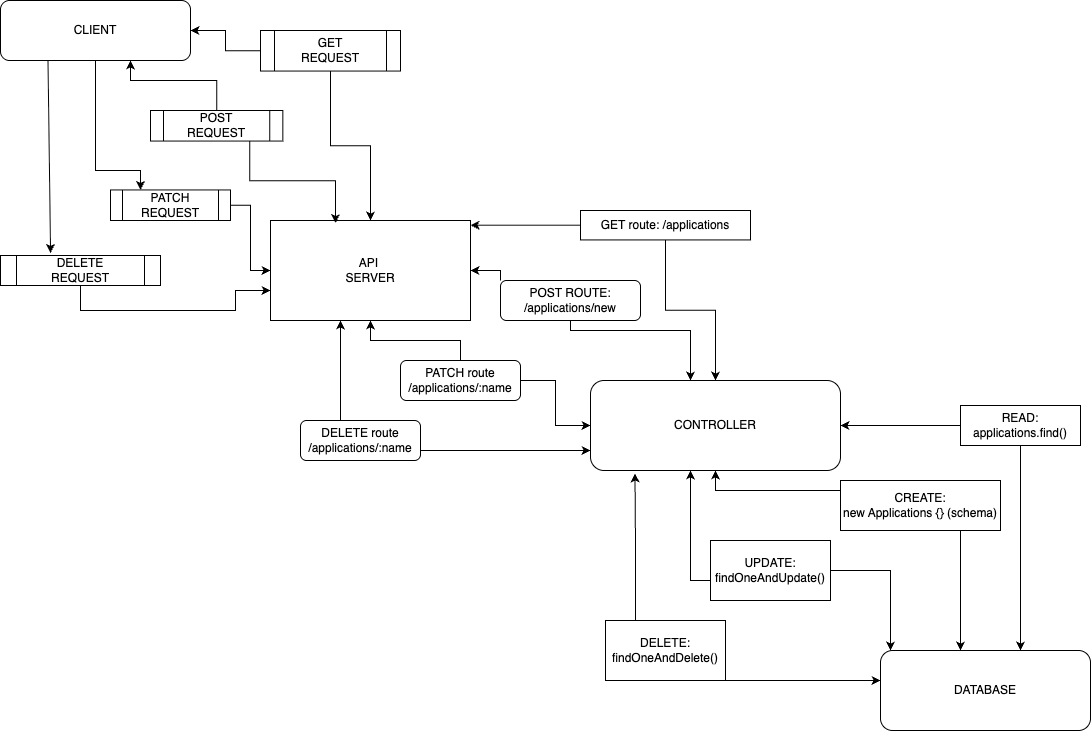

The diagram above was exported from draw.io. Its source (the exported page's mxGraphModel, read from the mxfile embedded in the PNG):
<mxGraphModel dx="2036" dy="770" grid="1" gridSize="10" guides="1" tooltips="1" connect="1" arrows="1" fold="1" page="1" pageScale="1" pageWidth="850" pageHeight="1100" background="light-dark(#FFFFFF,#000000)" math="0" shadow="0">
  <root>
    <mxCell id="0" />
    <mxCell id="1" parent="0" />
    <mxCell id="WNU5M5gq4Waazq6ABdi6-7" value="DATABASE" style="rounded=1;whiteSpace=wrap;html=1;" vertex="1" parent="1">
      <mxGeometry x="540" y="680" width="210" height="80" as="geometry" />
    </mxCell>
    <mxCell id="WNU5M5gq4Waazq6ABdi6-8" value="CLIENT" style="rounded=1;whiteSpace=wrap;html=1;" vertex="1" parent="1">
      <mxGeometry x="-340" y="30" width="190" height="60" as="geometry" />
    </mxCell>
    <mxCell id="WNU5M5gq4Waazq6ABdi6-17" value="API&amp;nbsp;&lt;div&gt;SERVER&lt;/div&gt;" style="rounded=0;whiteSpace=wrap;html=1;" vertex="1" parent="1">
      <mxGeometry x="-70" y="250" width="200" height="100" as="geometry" />
    </mxCell>
    <mxCell id="WNU5M5gq4Waazq6ABdi6-20" value="CONTROLLER" style="rounded=1;whiteSpace=wrap;html=1;" vertex="1" parent="1">
      <mxGeometry x="250" y="410" width="250" height="90" as="geometry" />
    </mxCell>
    <mxCell id="WNU5M5gq4Waazq6ABdi6-57" value="" style="edgeStyle=orthogonalEdgeStyle;rounded=0;orthogonalLoop=1;jettySize=auto;html=1;" edge="1" parent="1" source="WNU5M5gq4Waazq6ABdi6-25" target="WNU5M5gq4Waazq6ABdi6-8">
      <mxGeometry relative="1" as="geometry">
        <Array as="points">
          <mxPoint x="-124" y="110" />
          <mxPoint x="-210" y="110" />
        </Array>
      </mxGeometry>
    </mxCell>
    <mxCell id="WNU5M5gq4Waazq6ABdi6-25" value="POST&lt;div&gt;REQUEST&lt;/div&gt;" style="shape=process;whiteSpace=wrap;html=1;backgroundOutline=1;rotation=0;" vertex="1" parent="1">
      <mxGeometry x="-190" y="140" width="132.34" height="30.57" as="geometry" />
    </mxCell>
    <mxCell id="WNU5M5gq4Waazq6ABdi6-54" value="" style="edgeStyle=orthogonalEdgeStyle;rounded=0;orthogonalLoop=1;jettySize=auto;html=1;" edge="1" parent="1" source="WNU5M5gq4Waazq6ABdi6-29" target="WNU5M5gq4Waazq6ABdi6-17">
      <mxGeometry relative="1" as="geometry" />
    </mxCell>
    <mxCell id="WNU5M5gq4Waazq6ABdi6-55" value="" style="edgeStyle=orthogonalEdgeStyle;rounded=0;orthogonalLoop=1;jettySize=auto;html=1;" edge="1" parent="1" source="WNU5M5gq4Waazq6ABdi6-29" target="WNU5M5gq4Waazq6ABdi6-8">
      <mxGeometry relative="1" as="geometry" />
    </mxCell>
    <mxCell id="WNU5M5gq4Waazq6ABdi6-29" value="GET&lt;div&gt;REQUEST&lt;/div&gt;" style="shape=process;whiteSpace=wrap;html=1;backgroundOutline=1;rotation=0;" vertex="1" parent="1">
      <mxGeometry x="-80" y="60" width="140" height="40.57" as="geometry" />
    </mxCell>
    <mxCell id="WNU5M5gq4Waazq6ABdi6-59" value="" style="edgeStyle=orthogonalEdgeStyle;rounded=0;orthogonalLoop=1;jettySize=auto;html=1;" edge="1" parent="1" source="WNU5M5gq4Waazq6ABdi6-32" target="WNU5M5gq4Waazq6ABdi6-17">
      <mxGeometry relative="1" as="geometry" />
    </mxCell>
    <mxCell id="WNU5M5gq4Waazq6ABdi6-32" value="PATCH&lt;div&gt;REQUEST&lt;/div&gt;" style="shape=process;whiteSpace=wrap;html=1;backgroundOutline=1;rotation=0;" vertex="1" parent="1">
      <mxGeometry x="-230" y="219.42999999999998" width="120" height="30.57" as="geometry" />
    </mxCell>
    <mxCell id="WNU5M5gq4Waazq6ABdi6-47" value="" style="endArrow=classic;html=1;rounded=0;exitX=0.5;exitY=1;exitDx=0;exitDy=0;entryX=0.25;entryY=0;entryDx=0;entryDy=0;" edge="1" parent="1" source="WNU5M5gq4Waazq6ABdi6-8" target="WNU5M5gq4Waazq6ABdi6-32">
      <mxGeometry width="50" height="50" relative="1" as="geometry">
        <mxPoint x="-241" y="100" as="sourcePoint" />
        <mxPoint x="-245" y="247" as="targetPoint" />
        <Array as="points">
          <mxPoint x="-245" y="200" />
          <mxPoint x="-200" y="200" />
        </Array>
      </mxGeometry>
    </mxCell>
    <mxCell id="WNU5M5gq4Waazq6ABdi6-51" value="" style="edgeStyle=orthogonalEdgeStyle;rounded=0;orthogonalLoop=1;jettySize=auto;html=1;" edge="1" parent="1" source="WNU5M5gq4Waazq6ABdi6-49" target="WNU5M5gq4Waazq6ABdi6-17">
      <mxGeometry relative="1" as="geometry">
        <Array as="points">
          <mxPoint x="-105" y="340" />
          <mxPoint x="-105" y="320" />
        </Array>
      </mxGeometry>
    </mxCell>
    <mxCell id="WNU5M5gq4Waazq6ABdi6-49" value="DELETE&lt;div&gt;REQUEST&lt;/div&gt;" style="shape=process;whiteSpace=wrap;html=1;backgroundOutline=1;" vertex="1" parent="1">
      <mxGeometry x="-340" y="285" width="160" height="30" as="geometry" />
    </mxCell>
    <mxCell id="WNU5M5gq4Waazq6ABdi6-53" value="" style="endArrow=classic;html=1;rounded=0;exitX=0.25;exitY=1;exitDx=0;exitDy=0;entryX=0.313;entryY=-0.083;entryDx=0;entryDy=0;entryPerimeter=0;" edge="1" parent="1" source="WNU5M5gq4Waazq6ABdi6-8" target="WNU5M5gq4Waazq6ABdi6-49">
      <mxGeometry width="50" height="50" relative="1" as="geometry">
        <mxPoint x="-340" y="210" as="sourcePoint" />
        <mxPoint x="-290" y="160" as="targetPoint" />
      </mxGeometry>
    </mxCell>
    <mxCell id="WNU5M5gq4Waazq6ABdi6-58" style="edgeStyle=orthogonalEdgeStyle;rounded=0;orthogonalLoop=1;jettySize=auto;html=1;exitX=0.75;exitY=1;exitDx=0;exitDy=0;entryX=0.325;entryY=0.025;entryDx=0;entryDy=0;entryPerimeter=0;" edge="1" parent="1" source="WNU5M5gq4Waazq6ABdi6-25" target="WNU5M5gq4Waazq6ABdi6-17">
      <mxGeometry relative="1" as="geometry">
        <mxPoint x="-60" y="200" as="targetPoint" />
      </mxGeometry>
    </mxCell>
    <mxCell id="WNU5M5gq4Waazq6ABdi6-63" value="" style="edgeStyle=orthogonalEdgeStyle;rounded=0;orthogonalLoop=1;jettySize=auto;html=1;" edge="1" parent="1" source="WNU5M5gq4Waazq6ABdi6-61" target="WNU5M5gq4Waazq6ABdi6-20">
      <mxGeometry relative="1" as="geometry" />
    </mxCell>
    <mxCell id="WNU5M5gq4Waazq6ABdi6-64" value="" style="edgeStyle=orthogonalEdgeStyle;rounded=0;orthogonalLoop=1;jettySize=auto;html=1;" edge="1" parent="1" source="WNU5M5gq4Waazq6ABdi6-61" target="WNU5M5gq4Waazq6ABdi6-17">
      <mxGeometry relative="1" as="geometry">
        <Array as="points">
          <mxPoint x="330" y="260" />
        </Array>
      </mxGeometry>
    </mxCell>
    <mxCell id="WNU5M5gq4Waazq6ABdi6-61" value="GET route: /applications" style="rounded=0;whiteSpace=wrap;html=1;" vertex="1" parent="1">
      <mxGeometry x="240" y="240" width="170" height="29.43" as="geometry" />
    </mxCell>
    <mxCell id="WNU5M5gq4Waazq6ABdi6-67" value="" style="edgeStyle=orthogonalEdgeStyle;rounded=0;orthogonalLoop=1;jettySize=auto;html=1;" edge="1" parent="1" source="WNU5M5gq4Waazq6ABdi6-65" target="WNU5M5gq4Waazq6ABdi6-20">
      <mxGeometry relative="1" as="geometry">
        <Array as="points">
          <mxPoint x="230" y="360" />
          <mxPoint x="350" y="360" />
        </Array>
      </mxGeometry>
    </mxCell>
    <mxCell id="WNU5M5gq4Waazq6ABdi6-68" value="" style="edgeStyle=orthogonalEdgeStyle;rounded=0;orthogonalLoop=1;jettySize=auto;html=1;" edge="1" parent="1" source="WNU5M5gq4Waazq6ABdi6-65" target="WNU5M5gq4Waazq6ABdi6-17">
      <mxGeometry relative="1" as="geometry">
        <Array as="points">
          <mxPoint x="160" y="300" />
          <mxPoint x="160" y="300" />
        </Array>
      </mxGeometry>
    </mxCell>
    <mxCell id="WNU5M5gq4Waazq6ABdi6-65" value="POST ROUTE: /applications/new" style="rounded=1;whiteSpace=wrap;html=1;" vertex="1" parent="1">
      <mxGeometry x="160" y="310" width="140" height="40" as="geometry" />
    </mxCell>
    <mxCell id="WNU5M5gq4Waazq6ABdi6-70" value="" style="edgeStyle=orthogonalEdgeStyle;rounded=0;orthogonalLoop=1;jettySize=auto;html=1;" edge="1" parent="1" source="WNU5M5gq4Waazq6ABdi6-69" target="WNU5M5gq4Waazq6ABdi6-17">
      <mxGeometry relative="1" as="geometry" />
    </mxCell>
    <mxCell id="WNU5M5gq4Waazq6ABdi6-71" value="" style="edgeStyle=orthogonalEdgeStyle;rounded=0;orthogonalLoop=1;jettySize=auto;html=1;" edge="1" parent="1" source="WNU5M5gq4Waazq6ABdi6-69" target="WNU5M5gq4Waazq6ABdi6-20">
      <mxGeometry relative="1" as="geometry" />
    </mxCell>
    <mxCell id="WNU5M5gq4Waazq6ABdi6-69" value="PATCH route&lt;div&gt;/applications/:name&lt;/div&gt;" style="rounded=1;whiteSpace=wrap;html=1;" vertex="1" parent="1">
      <mxGeometry x="60" y="390" width="120" height="40" as="geometry" />
    </mxCell>
    <mxCell id="WNU5M5gq4Waazq6ABdi6-76" value="" style="edgeStyle=orthogonalEdgeStyle;rounded=0;orthogonalLoop=1;jettySize=auto;html=1;" edge="1" parent="1" source="WNU5M5gq4Waazq6ABdi6-73" target="WNU5M5gq4Waazq6ABdi6-20">
      <mxGeometry relative="1" as="geometry">
        <Array as="points">
          <mxPoint x="210" y="480" />
          <mxPoint x="210" y="480" />
        </Array>
      </mxGeometry>
    </mxCell>
    <mxCell id="WNU5M5gq4Waazq6ABdi6-79" value="" style="edgeStyle=orthogonalEdgeStyle;rounded=0;orthogonalLoop=1;jettySize=auto;html=1;" edge="1" parent="1" source="WNU5M5gq4Waazq6ABdi6-73" target="WNU5M5gq4Waazq6ABdi6-17">
      <mxGeometry relative="1" as="geometry">
        <Array as="points">
          <mxPoint y="420" />
          <mxPoint y="420" />
        </Array>
      </mxGeometry>
    </mxCell>
    <mxCell id="WNU5M5gq4Waazq6ABdi6-73" value="DELETE route&lt;div&gt;/applications/:name&lt;/div&gt;" style="rounded=1;whiteSpace=wrap;html=1;" vertex="1" parent="1">
      <mxGeometry x="-40" y="450" width="120" height="40" as="geometry" />
    </mxCell>
    <mxCell id="WNU5M5gq4Waazq6ABdi6-81" value="" style="edgeStyle=orthogonalEdgeStyle;rounded=0;orthogonalLoop=1;jettySize=auto;html=1;" edge="1" parent="1" source="WNU5M5gq4Waazq6ABdi6-80" target="WNU5M5gq4Waazq6ABdi6-20">
      <mxGeometry relative="1" as="geometry" />
    </mxCell>
    <mxCell id="WNU5M5gq4Waazq6ABdi6-82" value="" style="edgeStyle=orthogonalEdgeStyle;rounded=0;orthogonalLoop=1;jettySize=auto;html=1;" edge="1" parent="1" source="WNU5M5gq4Waazq6ABdi6-80" target="WNU5M5gq4Waazq6ABdi6-7">
      <mxGeometry relative="1" as="geometry">
        <Array as="points">
          <mxPoint x="680" y="560" />
          <mxPoint x="680" y="560" />
        </Array>
      </mxGeometry>
    </mxCell>
    <mxCell id="WNU5M5gq4Waazq6ABdi6-80" value="READ:&lt;div&gt;applications.find()&lt;/div&gt;" style="rounded=0;whiteSpace=wrap;html=1;" vertex="1" parent="1">
      <mxGeometry x="620" y="435" width="120" height="40" as="geometry" />
    </mxCell>
    <mxCell id="WNU5M5gq4Waazq6ABdi6-84" value="" style="edgeStyle=orthogonalEdgeStyle;rounded=0;orthogonalLoop=1;jettySize=auto;html=1;" edge="1" parent="1" source="WNU5M5gq4Waazq6ABdi6-83" target="WNU5M5gq4Waazq6ABdi6-20">
      <mxGeometry relative="1" as="geometry">
        <Array as="points">
          <mxPoint x="375" y="520" />
        </Array>
      </mxGeometry>
    </mxCell>
    <mxCell id="WNU5M5gq4Waazq6ABdi6-85" value="" style="edgeStyle=orthogonalEdgeStyle;rounded=0;orthogonalLoop=1;jettySize=auto;html=1;" edge="1" parent="1" source="WNU5M5gq4Waazq6ABdi6-83" target="WNU5M5gq4Waazq6ABdi6-7">
      <mxGeometry relative="1" as="geometry">
        <Array as="points">
          <mxPoint x="620" y="610" />
          <mxPoint x="620" y="610" />
        </Array>
      </mxGeometry>
    </mxCell>
    <mxCell id="WNU5M5gq4Waazq6ABdi6-83" value="CREATE:&lt;div&gt;&lt;span style=&quot;background-color: transparent; color: light-dark(rgb(0, 0, 0), rgb(255, 255, 255));&quot;&gt;new Applications {} (schema)&lt;/span&gt;&lt;/div&gt;" style="rounded=0;whiteSpace=wrap;html=1;" vertex="1" parent="1">
      <mxGeometry x="500" y="510" width="160" height="50" as="geometry" />
    </mxCell>
    <mxCell id="WNU5M5gq4Waazq6ABdi6-88" value="" style="edgeStyle=orthogonalEdgeStyle;rounded=0;orthogonalLoop=1;jettySize=auto;html=1;" edge="1" parent="1" source="WNU5M5gq4Waazq6ABdi6-87" target="WNU5M5gq4Waazq6ABdi6-7">
      <mxGeometry relative="1" as="geometry">
        <Array as="points">
          <mxPoint x="550" y="600" />
        </Array>
      </mxGeometry>
    </mxCell>
    <mxCell id="WNU5M5gq4Waazq6ABdi6-89" value="" style="edgeStyle=orthogonalEdgeStyle;rounded=0;orthogonalLoop=1;jettySize=auto;html=1;" edge="1" parent="1" source="WNU5M5gq4Waazq6ABdi6-87">
      <mxGeometry relative="1" as="geometry">
        <mxPoint x="370" y="620" as="sourcePoint" />
        <mxPoint x="350" y="500" as="targetPoint" />
        <Array as="points">
          <mxPoint x="350" y="610" />
        </Array>
      </mxGeometry>
    </mxCell>
    <mxCell id="WNU5M5gq4Waazq6ABdi6-87" value="UPDATE:&lt;div&gt;findOneAndUpdate()&lt;/div&gt;" style="rounded=0;whiteSpace=wrap;html=1;" vertex="1" parent="1">
      <mxGeometry x="370" y="570" width="120" height="60" as="geometry" />
    </mxCell>
    <mxCell id="WNU5M5gq4Waazq6ABdi6-92" style="edgeStyle=orthogonalEdgeStyle;rounded=0;orthogonalLoop=1;jettySize=auto;html=1;exitX=1;exitY=0.5;exitDx=0;exitDy=0;" edge="1" parent="1" source="WNU5M5gq4Waazq6ABdi6-90">
      <mxGeometry relative="1" as="geometry">
        <mxPoint x="540" y="710" as="targetPoint" />
        <Array as="points">
          <mxPoint x="540" y="710" />
        </Array>
      </mxGeometry>
    </mxCell>
    <mxCell id="WNU5M5gq4Waazq6ABdi6-90" value="DELETE:&lt;div&gt;findOneAndDelete()&lt;/div&gt;" style="rounded=0;whiteSpace=wrap;html=1;" vertex="1" parent="1">
      <mxGeometry x="265" y="650" width="120" height="60" as="geometry" />
    </mxCell>
    <mxCell id="WNU5M5gq4Waazq6ABdi6-93" style="edgeStyle=orthogonalEdgeStyle;rounded=0;orthogonalLoop=1;jettySize=auto;html=1;exitX=0.25;exitY=0;exitDx=0;exitDy=0;entryX=0.178;entryY=1.033;entryDx=0;entryDy=0;entryPerimeter=0;" edge="1" parent="1" source="WNU5M5gq4Waazq6ABdi6-90" target="WNU5M5gq4Waazq6ABdi6-20">
      <mxGeometry relative="1" as="geometry" />
    </mxCell>
  </root>
</mxGraphModel>